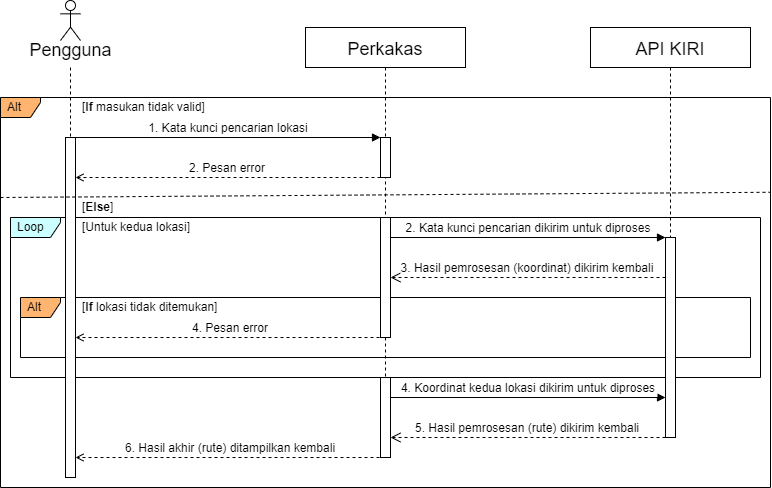

The diagram above was exported from draw.io. Its source (the exported page's mxGraphModel, read from the mxfile embedded in the PNG):
<mxGraphModel dx="1422" dy="737" grid="1" gridSize="10" guides="1" tooltips="1" connect="1" arrows="1" fold="1" page="1" pageScale="1" pageWidth="850" pageHeight="1100" math="0" shadow="0">
  <root>
    <mxCell id="0" />
    <mxCell id="1" parent="0" />
    <mxCell id="WerUV_q3y1XZ4U0RqBDV-7" value="Alt" style="shape=umlFrame;whiteSpace=wrap;html=1;width=40;height=20;boundedLbl=1;verticalAlign=middle;align=left;spacingLeft=5;fontSize=12;fillColor=#FFB570;" parent="1" vertex="1">
      <mxGeometry x="10" y="120" width="770" height="390" as="geometry" />
    </mxCell>
    <mxCell id="q7bwAQYWzmDsbaZyhjOx-9" value="Loop" style="shape=umlFrame;whiteSpace=wrap;html=1;width=50;height=20;boundedLbl=1;verticalAlign=middle;align=left;spacingLeft=5;fontSize=12;fillColor=#CCFFFF;" parent="1" vertex="1">
      <mxGeometry x="20" y="240" width="750" height="160" as="geometry" />
    </mxCell>
    <mxCell id="q7bwAQYWzmDsbaZyhjOx-1" value="Alt" style="shape=umlFrame;whiteSpace=wrap;html=1;width=40;height=20;boundedLbl=1;verticalAlign=middle;align=left;spacingLeft=5;fontSize=12;fillColor=#FFB570;" parent="1" vertex="1">
      <mxGeometry x="30" y="320" width="730" height="60" as="geometry" />
    </mxCell>
    <mxCell id="3nuBFxr9cyL0pnOWT2aG-1" value="Perkakas" style="shape=umlLifeline;perimeter=lifelinePerimeter;container=1;collapsible=0;recursiveResize=0;rounded=0;shadow=0;strokeWidth=1;fontSize=18;verticalAlign=middle;" parent="1" vertex="1">
      <mxGeometry x="315" y="50" width="160" height="430" as="geometry" />
    </mxCell>
    <mxCell id="3nuBFxr9cyL0pnOWT2aG-2" value="" style="points=[];perimeter=orthogonalPerimeter;rounded=0;shadow=0;strokeWidth=1;fillColor=default;" parent="3nuBFxr9cyL0pnOWT2aG-1" vertex="1">
      <mxGeometry x="75" y="190" width="10" height="120" as="geometry" />
    </mxCell>
    <mxCell id="q7bwAQYWzmDsbaZyhjOx-8" value="" style="points=[];perimeter=orthogonalPerimeter;rounded=0;shadow=0;strokeWidth=1;fillColor=default;" parent="3nuBFxr9cyL0pnOWT2aG-1" vertex="1">
      <mxGeometry x="75" y="350" width="10" height="80" as="geometry" />
    </mxCell>
    <mxCell id="q7bwAQYWzmDsbaZyhjOx-12" value="5. Hasil pemrosesan (rute) dikirim kembali" style="verticalAlign=bottom;endArrow=open;dashed=1;endSize=8;exitX=-0.002;exitY=0.333;shadow=0;strokeWidth=1;fontSize=12;exitDx=0;exitDy=0;exitPerimeter=0;entryX=1.002;entryY=0.333;entryDx=0;entryDy=0;entryPerimeter=0;" parent="3nuBFxr9cyL0pnOWT2aG-1" edge="1">
      <mxGeometry relative="1" as="geometry">
        <mxPoint x="85" y="410" as="targetPoint" />
        <mxPoint x="360" y="410" as="sourcePoint" />
      </mxGeometry>
    </mxCell>
    <mxCell id="Kjb4lj1qXfmjb84pwC-i-1" value="" style="points=[];perimeter=orthogonalPerimeter;rounded=0;shadow=0;strokeWidth=1;fillColor=default;" parent="3nuBFxr9cyL0pnOWT2aG-1" vertex="1">
      <mxGeometry x="75" y="110" width="10" height="40" as="geometry" />
    </mxCell>
    <mxCell id="3nuBFxr9cyL0pnOWT2aG-5" value="API KIRI" style="shape=umlLifeline;perimeter=lifelinePerimeter;container=1;collapsible=0;recursiveResize=0;rounded=0;shadow=0;strokeWidth=1;fontSize=18;" parent="1" vertex="1">
      <mxGeometry x="600" y="50" width="160" height="410" as="geometry" />
    </mxCell>
    <mxCell id="3nuBFxr9cyL0pnOWT2aG-6" value="" style="points=[];perimeter=orthogonalPerimeter;rounded=0;shadow=0;strokeWidth=1;" parent="3nuBFxr9cyL0pnOWT2aG-5" vertex="1">
      <mxGeometry x="75" y="210" width="10" height="200" as="geometry" />
    </mxCell>
    <mxCell id="3nuBFxr9cyL0pnOWT2aG-7" value="3. Hasil pemrosesan (koordinat) dikirim kembali" style="verticalAlign=bottom;endArrow=open;dashed=1;endSize=8;exitX=-0.002;exitY=0.333;shadow=0;strokeWidth=1;fontSize=12;exitDx=0;exitDy=0;exitPerimeter=0;entryX=1.002;entryY=0.333;entryDx=0;entryDy=0;entryPerimeter=0;" parent="1" edge="1">
      <mxGeometry relative="1" as="geometry">
        <mxPoint x="400" y="300" as="targetPoint" />
        <mxPoint x="675" y="300" as="sourcePoint" />
      </mxGeometry>
    </mxCell>
    <mxCell id="3nuBFxr9cyL0pnOWT2aG-8" value="2. Kata kunci pencarian dikirim untuk diproses" style="verticalAlign=bottom;endArrow=block;entryX=0;entryY=0;shadow=0;strokeWidth=1;fontSize=12;" parent="1" edge="1">
      <mxGeometry relative="1" as="geometry">
        <mxPoint x="400" y="260" as="sourcePoint" />
        <mxPoint x="675" y="260" as="targetPoint" />
      </mxGeometry>
    </mxCell>
    <mxCell id="3nuBFxr9cyL0pnOWT2aG-9" value="2. Pesan error" style="verticalAlign=bottom;endArrow=open;shadow=0;strokeWidth=1;fontSize=12;endFill=0;dashed=1;entryX=0.999;entryY=0.125;entryDx=0;entryDy=0;entryPerimeter=0;fontStyle=0" parent="1" edge="1">
      <mxGeometry relative="1" as="geometry">
        <mxPoint x="390" y="200" as="sourcePoint" />
        <mxPoint x="85" y="200" as="targetPoint" />
      </mxGeometry>
    </mxCell>
    <mxCell id="WerUV_q3y1XZ4U0RqBDV-5" value="" style="rounded=0;orthogonalLoop=1;jettySize=auto;html=1;fontSize=18;endArrow=none;endFill=0;dashed=1;" parent="1" target="WerUV_q3y1XZ4U0RqBDV-2" edge="1">
      <mxGeometry relative="1" as="geometry">
        <mxPoint x="80" y="90" as="sourcePoint" />
      </mxGeometry>
    </mxCell>
    <mxCell id="WerUV_q3y1XZ4U0RqBDV-1" value="&lt;font style=&quot;font-size: 18px;&quot;&gt;Pengguna&lt;/font&gt;" style="shape=umlActor;verticalLabelPosition=bottom;verticalAlign=top;html=1;spacing=-5;labelPosition=center;align=center;" parent="1" vertex="1">
      <mxGeometry x="70" y="23" width="20" height="40" as="geometry" />
    </mxCell>
    <mxCell id="WerUV_q3y1XZ4U0RqBDV-2" value="" style="points=[];perimeter=orthogonalPerimeter;rounded=0;shadow=0;strokeWidth=1;" parent="1" vertex="1">
      <mxGeometry x="75" y="160" width="10" height="340" as="geometry" />
    </mxCell>
    <mxCell id="3nuBFxr9cyL0pnOWT2aG-3" value="1. Kata kunci pencarian lokasi" style="verticalAlign=bottom;startArrow=none;endArrow=block;startSize=8;shadow=0;strokeWidth=1;exitX=1;exitY=0;exitDx=0;exitDy=0;exitPerimeter=0;startFill=0;fontSize=12;entryX=0;entryY=-0.001;entryDx=0;entryDy=0;entryPerimeter=0;" parent="1" edge="1">
      <mxGeometry relative="1" as="geometry">
        <mxPoint x="85" y="160" as="sourcePoint" />
        <mxPoint x="390" y="160" as="targetPoint" />
      </mxGeometry>
    </mxCell>
    <mxCell id="WerUV_q3y1XZ4U0RqBDV-9" value="" style="endArrow=none;dashed=1;html=1;rounded=0;fontSize=12;exitX=0;exitY=0.27;exitDx=0;exitDy=0;exitPerimeter=0;entryX=1;entryY=0.243;entryDx=0;entryDy=0;entryPerimeter=0;" parent="1" target="WerUV_q3y1XZ4U0RqBDV-7" edge="1">
      <mxGeometry width="50" height="50" relative="1" as="geometry">
        <mxPoint x="10" y="220" as="sourcePoint" />
        <mxPoint x="770" y="214.7" as="targetPoint" />
      </mxGeometry>
    </mxCell>
    <mxCell id="WerUV_q3y1XZ4U0RqBDV-11" value="[&lt;b&gt;If&lt;/b&gt; masukan tidak valid]" style="text;html=1;strokeColor=none;fillColor=none;align=left;verticalAlign=middle;whiteSpace=wrap;rounded=0;fontSize=12;" parent="1" vertex="1">
      <mxGeometry x="90" y="120" width="140" height="20" as="geometry" />
    </mxCell>
    <mxCell id="WerUV_q3y1XZ4U0RqBDV-12" value="[&lt;b&gt;Else&lt;/b&gt;]" style="text;html=1;strokeColor=none;fillColor=none;align=left;verticalAlign=middle;whiteSpace=wrap;rounded=0;fontSize=12;" parent="1" vertex="1">
      <mxGeometry x="90" y="220" width="140" height="20" as="geometry" />
    </mxCell>
    <mxCell id="q7bwAQYWzmDsbaZyhjOx-3" value="[&lt;b&gt;If&lt;/b&gt; lokasi tidak ditemukan]" style="text;html=1;strokeColor=none;fillColor=none;align=left;verticalAlign=middle;whiteSpace=wrap;rounded=0;fontSize=12;" parent="1" vertex="1">
      <mxGeometry x="90" y="320" width="140" height="20" as="geometry" />
    </mxCell>
    <mxCell id="q7bwAQYWzmDsbaZyhjOx-10" value="[Untuk kedua lokasi]" style="text;html=1;strokeColor=none;fillColor=none;align=left;verticalAlign=middle;whiteSpace=wrap;rounded=0;fontSize=12;" parent="1" vertex="1">
      <mxGeometry x="90" y="240" width="140" height="20" as="geometry" />
    </mxCell>
    <mxCell id="q7bwAQYWzmDsbaZyhjOx-11" value="4. Koordinat kedua lokasi dikirim untuk diproses" style="verticalAlign=bottom;endArrow=block;entryX=0;entryY=0;shadow=0;strokeWidth=1;fontSize=12;" parent="1" edge="1">
      <mxGeometry relative="1" as="geometry">
        <mxPoint x="400" y="420" as="sourcePoint" />
        <mxPoint x="675" y="420" as="targetPoint" />
      </mxGeometry>
    </mxCell>
    <mxCell id="q7bwAQYWzmDsbaZyhjOx-14" value="4. Pesan error" style="verticalAlign=bottom;endArrow=open;shadow=0;strokeWidth=1;fontSize=12;endFill=0;dashed=1;entryX=0.999;entryY=0.125;entryDx=0;entryDy=0;entryPerimeter=0;exitX=0;exitY=1;exitDx=0;exitDy=0;exitPerimeter=0;fontStyle=0" parent="1" edge="1">
      <mxGeometry relative="1" as="geometry">
        <mxPoint x="395" y="360" as="sourcePoint" />
        <mxPoint x="84.99000000000001" y="360" as="targetPoint" />
      </mxGeometry>
    </mxCell>
    <mxCell id="q7bwAQYWzmDsbaZyhjOx-15" value="6. Hasil akhir (rute) ditampilkan kembali" style="verticalAlign=bottom;endArrow=open;shadow=0;strokeWidth=1;fontSize=12;endFill=0;dashed=1;entryX=0.999;entryY=0.125;entryDx=0;entryDy=0;entryPerimeter=0;exitX=0;exitY=1;exitDx=0;exitDy=0;exitPerimeter=0;fontStyle=0" parent="1" edge="1">
      <mxGeometry relative="1" as="geometry">
        <mxPoint x="395.01" y="480" as="sourcePoint" />
        <mxPoint x="85.00000000000001" y="480" as="targetPoint" />
      </mxGeometry>
    </mxCell>
  </root>
</mxGraphModel>